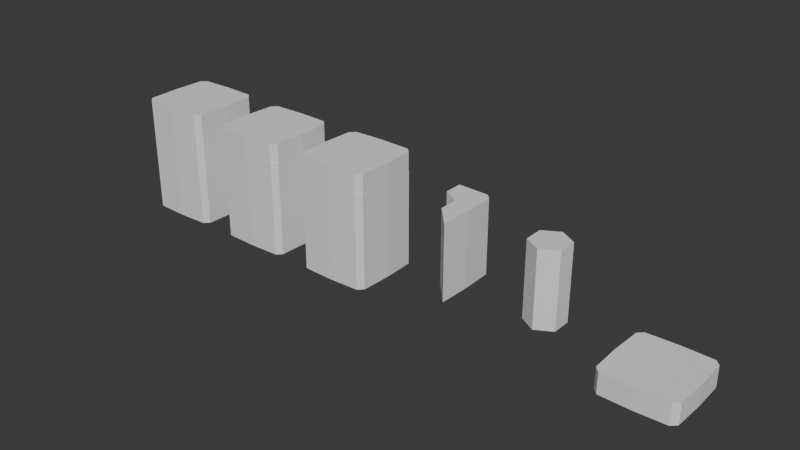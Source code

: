 # Source: Pin.blend  (saved by Blender 4.1.24; exported with 4.5.12 LTS)
import bpy
from mathutils import Matrix  # noqa: F401  (used for matrix-valued properties, if any)

bpy.ops.wm.read_factory_settings(use_empty=True)
scene = bpy.context.scene
scene.name = 'Scene'

# ---- collections
col_collection = bpy.data.collections.new('Collection'); scene.collection.children.link(col_collection)

# ---- world
world_world = bpy.data.worlds.new('World'); scene.world = world_world
world_world.use_nodes = True; world_world.node_tree.nodes.clear()
_N = world_world.node_tree.nodes; _L = world_world.node_tree.links
n0 = _N.new('ShaderNodeOutputWorld'); n0.name = 'World Output'; n0.location = (300, 300)
n1 = _N.new('ShaderNodeBackground'); n1.name = 'Background'; n1.location = (10, 300)
n1.inputs[0].default_value = (0.05088, 0.05088, 0.05088, 1.0)
_L.new(n1.outputs[0], n0.inputs[0])
n0.is_active_output = True
world_world.color = (0.05088, 0.05088, 0.05088)
world_world.use_sun_shadow = False
world_world.sun_shadow_jitter_overblur = 0.0

# ---- meshes
me_cylinder = bpy.data.meshes.new('Cylinder')
me_cylinder.from_pydata([(0.0, 1.0, -3.0), (0.0, 1.0, 1.0), (0.866, 0.5, -3.0), (0.866, 0.5, 1.0), (0.866, -0.5, -3.0), (0.866, -0.5, 1.0), (0.0, -1.0, -3.0), (0.0, -1.0, 1.0), (-0.866, -0.5, -3.0), (-0.866, -0.5, 1.0), (-0.866, 0.5, -3.0), (-0.866, 0.5, 1.0), (1.938, 1.657, 1.0), (0.0, 2.0, 1.0), (1.938, -1.657, 1.0), (0.0, -2.0, 1.0), (-1.938, -1.657, 1.0), (-1.938, 1.657, 1.0), (-0.866, 0.0, -3.0), (-0.866, 0.0, 1.0), (-2.0, 0.0, 1.0), (-0.433, -0.75, -3.0), (-0.433, -0.75, 1.0), (-1.657, -1.938, 1.0), (0.433, -0.75, -3.0), (0.433, -0.75, 1.0), (1.657, -1.938, 1.0), (0.866, 0.0, -3.0), (0.866, 0.0, 1.0), (2.0, 0.0, 1.0), (0.433, 0.75, -3.0), (0.433, 0.75, 1.0), (1.657, 1.938, 1.0), (-0.433, 0.75, -3.0), (-0.433, 0.75, 1.0), (-1.657, 1.938, 1.0), (1.657, 1.938, 2.0), (0.0, 2.0, 2.0), (2.0, 0.0, 2.0), (1.938, 1.657, 2.0), (1.657, -1.938, 2.0), (1.938, -1.657, 2.0), (-1.657, -1.938, 2.0), (0.0, -2.0, 2.0), (-2.0, 0.0, 2.0), (-1.938, -1.657, 2.0), (-1.657, 1.938, 2.0), (-1.938, 1.657, 2.0)], [], [(30, 31, 3, 2), (27, 28, 5, 4), (24, 25, 7, 6), (21, 22, 9, 8), (25, 5, 14, 26), (18, 19, 11, 10), (33, 34, 1, 0), (0, 30, 2, 27, 4, 24, 6, 21, 8, 18, 10, 33), (12, 32, 36, 39), (34, 11, 17, 35), (22, 7, 15, 23), (28, 3, 12, 29), (19, 9, 16, 20), (31, 1, 13, 32), (11, 19, 20, 17), (8, 9, 19, 18), (9, 22, 23, 16), (6, 7, 22, 21), (7, 25, 26, 15), (4, 5, 25, 24), (5, 28, 29, 14), (2, 3, 28, 27), (3, 31, 32, 12), (0, 1, 31, 30), (1, 34, 35, 13), (10, 11, 34, 33), (39, 36, 37, 46, 47, 44, 45, 42, 43, 40, 41, 38), (32, 13, 37, 36), (15, 26, 40, 43), (17, 20, 44, 47), (20, 16, 45, 44), (29, 12, 39, 38), (13, 35, 46, 37), (35, 17, 47, 46), (14, 29, 38, 41), (26, 14, 41, 40), (16, 23, 42, 45), (23, 15, 43, 42)])
_uv = me_cylinder.uv_layers.new(name='UVMap')
_uv.uv.foreach_set('vector', [0.9167, 0.5, 0.9167, 1.0, 0.8333, 1.0, 0.8333, 0.5, 0.75, 0.5, 0.75, 1.0, 0.6667, 1.0, 0.6667, 0.5, 0.5833, 0.5, 0.5833, 1.0, 0.5, 1.0, 0.5, 0.5, 0.4167, 0.5, 0.4167, 1.0, 0.3333, 1.0, 0.3333, 0.5, 0.5833, 1.0, 0.6667, 1.0, 0.6667, 1.0, 0.5833, 1.0, 0.25, 0.5, 0.25, 1.0, 0.1667, 1.0, 0.1667, 0.5, 0.08333, 0.5, 0.08333, 1.0, -8.941e-08, 1.0, -8.941e-08, 0.5, 0.75, 0.49, 0.8539, 0.43, 0.9578, 0.37, 0.9578, 0.25, 0.9578, 0.13, 0.8539, 0.07, 0.75, 0.01, 0.6461, 0.07, 0.5422, 0.13, 0.5422, 0.25, 0.5422, 0.37, 0.6461, 0.43, 0.8333, 1.0, 0.9167, 1.0, 0.9167, 1.0, 0.8333, 1.0, 0.08333, 1.0, 0.1667, 1.0, 0.1667, 1.0, 0.08333, 1.0, 0.4167, 1.0, 0.5, 1.0, 0.5, 1.0, 0.4167, 1.0, 0.75, 1.0, 0.8333, 1.0, 0.8333, 1.0, 0.75, 1.0, 0.25, 1.0, 0.3333, 1.0, 0.3333, 1.0, 0.25, 1.0, 0.9167, 1.0, 1.0, 1.0, 1.0, 1.0, 0.9167, 1.0, 0.1667, 1.0, 0.25, 1.0, 0.25, 1.0, 0.1667, 1.0, 0.3333, 0.5, 0.3333, 1.0, 0.25, 1.0, 0.25, 0.5, 0.3333, 1.0, 0.4167, 1.0, 0.4167, 1.0, 0.3333, 1.0, 0.5, 0.5, 0.5, 1.0, 0.4167, 1.0, 0.4167, 0.5, 0.5, 1.0, 0.5833, 1.0, 0.5833, 1.0, 0.5, 1.0, 0.6667, 0.5, 0.6667, 1.0, 0.5833, 1.0, 0.5833, 0.5, 0.6667, 1.0, 0.75, 1.0, 0.75, 1.0, 0.6667, 1.0, 0.8333, 0.5, 0.8333, 1.0, 0.75, 1.0, 0.75, 0.5, 0.8333, 1.0, 0.9167, 1.0, 0.9167, 1.0, 0.8333, 1.0, 1.0, 0.5, 1.0, 1.0, 0.9167, 1.0, 0.9167, 0.5, -8.941e-08, 1.0, 0.08333, 1.0, 0.08333, 1.0, -8.941e-08, 1.0, 0.1667, 0.5, 0.1667, 1.0, 0.08333, 1.0, 0.08333, 0.5, 0.4578, 0.37, 0.3539, 0.43, 0.25, 0.49, 0.1461, 0.43, 0.04215, 0.37, 0.04215, 0.25, 0.04215, 0.13, 0.1461, 0.07, 0.25, 0.01, 0.3539, 0.07, 0.4578, 0.13, 0.4578, 0.25, 0.9167, 1.0, 1.0, 1.0, 1.0, 1.0, 0.9167, 1.0, 0.5, 1.0, 0.5833, 1.0, 0.5833, 1.0, 0.5, 1.0, 0.1667, 1.0, 0.25, 1.0, 0.25, 1.0, 0.1667, 1.0, 0.25, 1.0, 0.3333, 1.0, 0.3333, 1.0, 0.25, 1.0, 0.75, 1.0, 0.8333, 1.0, 0.8333, 1.0, 0.75, 1.0, -8.941e-08, 1.0, 0.08333, 1.0, 0.08333, 1.0, -8.941e-08, 1.0, 0.08333, 1.0, 0.1667, 1.0, 0.1667, 1.0, 0.08333, 1.0, 0.6667, 1.0, 0.75, 1.0, 0.75, 1.0, 0.6667, 1.0, 0.5833, 1.0, 0.6667, 1.0, 0.6667, 1.0, 0.5833, 1.0, 0.3333, 1.0, 0.4167, 1.0, 0.4167, 1.0, 0.3333, 1.0, 0.4167, 1.0, 0.5, 1.0, 0.5, 1.0, 0.4167, 1.0])
me_cylinder.update()
me_cylinder_001 = bpy.data.meshes.new('Cylinder.001')
me_cylinder_001.from_pydata([(1.728e-09, 1.027, -1.498), (1.728e-09, 1.027, 2.502), (0.5135, 0.8894, 2.502), (0.8894, 0.5135, -1.498), (0.8894, 0.5135, 2.502), (1.027, -3.455e-09, 2.502), (0.8894, -0.5135, -1.498), (0.8894, -0.5135, 2.502), (0.5135, -0.8894, 2.502), (1.728e-09, -1.027, -1.498), (1.728e-09, -1.027, 2.502), (-0.5135, -0.8894, 2.502), (-0.8894, -0.5135, -1.498), (-0.8894, -0.5135, 2.502), (-1.027, -3.455e-09, 2.502), (-0.8894, 0.5135, -1.498), (-0.8894, 0.5135, 2.502), (-0.5135, 0.8894, 2.502), (1.728e-09, 2.0, -1.498), (1.674, 1.945, -1.498), (1.674, 1.945, 2.502), (1.728e-09, 2.0, 2.502), (1.945, 1.674, -1.498), (1.945, 1.674, 2.502), (2.0, -3.455e-09, -1.498), (2.0, -3.455e-09, 2.502), (1.945, -1.674, -1.498), (1.945, -1.674, 2.502), (1.674, -1.945, -1.498), (1.674, -1.945, 2.502), (1.728e-09, -2.0, -1.498), (1.728e-09, -2.0, 2.502), (-1.674, -1.945, -1.498), (-1.674, -1.945, 2.502), (-1.945, -1.674, -1.498), (-1.945, -1.674, 2.502), (-2.0, -3.455e-09, -1.498), (-2.0, -3.455e-09, 2.502), (-1.945, 1.674, -1.498), (-1.945, 1.674, 2.502), (-1.674, 1.945, -1.498), (-1.674, 1.945, 2.502), (-5.099e-09, 2.0, -2.609), (1.674, 1.945, -2.609), (1.945, 1.674, -2.609), (2.0, -3.455e-09, -2.609), (1.945, -1.674, -2.609), (1.674, -1.945, -2.609), (-5.099e-09, -2.0, -2.609), (-1.674, -1.945, -2.609), (-1.945, -1.674, -2.609), (-2.0, -3.455e-09, -2.609), (-1.945, 1.674, -2.609), (-1.674, 1.945, -2.609), (0.8894, -3.455e-09, 2.502), (0.8894, 5.615e-08, -1.498), (0.4447, 0.7703, 2.502), (0.4447, 0.7703, -1.498), (-0.4447, 0.7703, 2.502), (-0.4447, 0.7703, -1.498), (-0.8894, -3.455e-09, 2.502), (-0.8894, -6.306e-08, -1.498), (-0.4447, -0.7703, 2.502), (-0.4447, -0.7703, -1.498), (0.4447, -0.7703, 2.502), (0.4447, -0.7703, -1.498), (1.728e-09, 1.289, -2.609), (1.728e-09, -3.455e-09, -2.609), (1.728e-09, -1.289, -2.609)], [], [(18, 21, 20, 19), (19, 20, 23, 22), (22, 23, 25, 24), (24, 25, 27, 26), (26, 27, 29, 28), (28, 29, 31, 30), (30, 31, 33, 32), (32, 33, 35, 34), (34, 35, 37, 36), (36, 37, 39, 38), (13, 60, 16, 14), (38, 39, 41, 40), (40, 41, 21, 18), (34, 36, 51, 50), (18, 19, 43, 42), (1, 2, 20, 21), (32, 34, 50, 49), (2, 4, 23, 20), (22, 24, 45, 44), (4, 5, 25, 23), (5, 7, 27, 25), (36, 38, 52, 51), (7, 8, 29, 27), (26, 28, 47, 46), (8, 10, 31, 29), (10, 11, 33, 31), (40, 18, 42, 53), (11, 13, 35, 33), (30, 32, 49, 48), (13, 14, 37, 35), (14, 16, 39, 37), (19, 22, 44, 43), (16, 17, 41, 39), (17, 1, 21, 41), (1, 17, 16, 58), (4, 54, 7, 5), (2, 1, 56, 4), (7, 64, 10, 8), (10, 62, 13, 11), (54, 4, 3, 55), (24, 26, 46, 45), (38, 40, 53, 52), (28, 30, 48, 47), (64, 7, 6, 65), (56, 1, 0, 57), (59, 58, 16, 15), (60, 13, 12, 61), (62, 10, 9, 63), (7, 54, 55, 6), (4, 56, 57, 3), (0, 1, 58, 59), (16, 60, 61, 15), (13, 62, 63, 12), (10, 64, 65, 9), (43, 44, 66, 42), (44, 45, 67, 66), (45, 46, 68, 67), (46, 47, 48, 68), (42, 66, 52, 53), (66, 67, 51, 52), (67, 68, 50, 51), (68, 48, 49, 50)])
_uv = me_cylinder_001.uv_layers.new(name='UVMap')
_uv.uv.foreach_set('vector', [1.0, 0.5, 1.0, 1.0, 0.9167, 1.0, 0.9167, 0.5, 0.9167, 0.5, 0.9167, 1.0, 0.8333, 1.0, 0.8333, 0.5, 0.8333, 0.5, 0.8333, 1.0, 0.75, 1.0, 0.75, 0.5, 0.75, 0.5, 0.75, 1.0, 0.6667, 1.0, 0.6667, 0.5, 0.6667, 0.5, 0.6667, 1.0, 0.5833, 1.0, 0.5833, 0.5, 0.5833, 0.5, 0.5833, 1.0, 0.5, 1.0, 0.5, 0.5, 0.5, 0.5, 0.5, 1.0, 0.4167, 1.0, 0.4167, 0.5, 0.4167, 0.5, 0.4167, 1.0, 0.3333, 1.0, 0.3333, 0.5, 0.3333, 0.5, 0.3333, 1.0, 0.25, 1.0, 0.25, 0.5, 0.25, 0.5, 0.25, 1.0, 0.1667, 1.0, 0.1667, 0.5, 0.1433, 0.1884, 0.1433, 0.25, 0.1433, 0.3116, 0.1268, 0.25, 0.1667, 0.5, 0.1667, 1.0, 0.08333, 1.0, 0.08333, 0.5, 0.08333, 0.5, 0.08333, 1.0, 7.451e-08, 1.0, 7.451e-08, 0.5, 0.3333, 0.5, 0.25, 0.5, 0.25, 0.5, 0.3333, 0.5, 1.0, 0.5, 0.9167, 0.5, 0.9167, 0.5, 1.0, 0.5, 0.25, 0.3732, 0.3116, 0.3567, 0.37, 0.4578, 0.25, 0.49, 0.4167, 0.5, 0.3333, 0.5, 0.3333, 0.5, 0.4167, 0.5, 0.3116, 0.3567, 0.3567, 0.3116, 0.4578, 0.37, 0.37, 0.4578, 0.8333, 0.5, 0.75, 0.5, 0.75, 0.5, 0.8333, 0.5, 0.3567, 0.3116, 0.3732, 0.25, 0.49, 0.25, 0.4578, 0.37, 0.3732, 0.25, 0.3567, 0.1884, 0.4578, 0.13, 0.49, 0.25, 0.25, 0.5, 0.1667, 0.5, 0.1667, 0.5, 0.25, 0.5, 0.3567, 0.1884, 0.3116, 0.1433, 0.37, 0.04215, 0.4578, 0.13, 0.6667, 0.5, 0.5833, 0.5, 0.5833, 0.5, 0.6667, 0.5, 0.3116, 0.1433, 0.25, 0.1268, 0.25, 0.01, 0.37, 0.04215, 0.25, 0.1268, 0.1884, 0.1433, 0.13, 0.04215, 0.25, 0.01, 0.08333, 0.5, 7.451e-08, 0.5, 7.451e-08, 0.5, 0.08333, 0.5, 0.1884, 0.1433, 0.1433, 0.1884, 0.04215, 0.13, 0.13, 0.04215, 0.5, 0.5, 0.4167, 0.5, 0.4167, 0.5, 0.5, 0.5, 0.1433, 0.1884, 0.1268, 0.25, 0.01, 0.25, 0.04215, 0.13, 0.1268, 0.25, 0.1433, 0.3116, 0.04215, 0.37, 0.01, 0.25, 0.9167, 0.5, 0.8333, 0.5, 0.8333, 0.5, 0.9167, 0.5, 0.1433, 0.3116, 0.1884, 0.3567, 0.13, 0.4578, 0.04215, 0.37, 0.1884, 0.3567, 0.25, 0.3732, 0.25, 0.49, 0.13, 0.4578, 0.25, 0.3732, 0.1884, 0.3567, 0.1433, 0.3116, 0.1966, 0.3424, 0.3567, 0.3116, 0.3567, 0.25, 0.3567, 0.1884, 0.3732, 0.25, 0.3116, 0.3567, 0.25, 0.3732, 0.3034, 0.3424, 0.3567, 0.3116, 0.3567, 0.1884, 0.3034, 0.1576, 0.25, 0.1268, 0.3116, 0.1433, 0.25, 0.1268, 0.1966, 0.1576, 0.1433, 0.1884, 0.1884, 0.1433, 0.0, 0.0, 0.0, 0.0, 0.0, 0.0, 0.0, 0.0, 0.75, 0.5, 0.6667, 0.5, 0.6667, 0.5, 0.75, 0.5, 0.1667, 0.5, 0.08333, 0.5, 0.08333, 0.5, 0.1667, 0.5, 0.5833, 0.5, 0.5, 0.5, 0.5, 0.5, 0.5833, 0.5, 0.0, 0.0, 0.0, 0.0, 0.0, 0.0, 0.0, 0.0, 0.0, 0.0, 0.0, 0.0, 0.0, 0.0, 0.0, 0.0, 0.0, 0.0, 0.0, 0.0, 0.0, 0.0, 0.0, 0.0, 0.0, 0.0, 0.0, 0.0, 0.0, 0.0, 0.0, 0.0, 0.0, 0.0, 0.0, 0.0, 0.0, 0.0, 0.0, 0.0, 0.0, 0.0, 0.0, 0.0, 0.0, 0.0, 0.0, 0.0, 0.0, 0.0, 0.0, 0.0, 0.0, 0.0, 0.0, 0.0, 0.0, 0.0, 0.0, 0.0, 0.0, 0.0, 0.0, 0.0, 0.0, 0.0, 0.0, 0.0, 0.0, 0.0, 0.0, 0.0, 0.0, 0.0, 0.0, 0.0, 0.0, 0.0, 0.0, 0.0, 0.0, 0.0, 0.0, 0.0, 0.0, 0.0, 0.0, 0.0, 0.9167, 0.5, 0.8333, 0.5, 0.7143, 0.5, 1.0, 0.5, 0.8333, 0.5, 0.75, 0.5, 0.625, 0.5, 0.7143, 0.5, 0.75, 0.5, 0.6667, 0.5, 0.5714, 0.5, 0.625, 0.5, 0.6667, 0.5, 0.5833, 0.5, 0.5, 0.5, 0.5714, 0.5, 7.451e-08, 0.5, 0.2857, 0.5, 0.1667, 0.5, 0.08333, 0.5, 0.2857, 0.5, 0.375, 0.5, 0.25, 0.5, 0.1667, 0.5, 0.375, 0.5, 0.4286, 0.5, 0.3333, 0.5, 0.25, 0.5, 0.4286, 0.5, 0.5, 0.5, 0.4167, 0.5, 0.3333, 0.5])
me_cylinder_001.update()
me_cylinder_002 = bpy.data.meshes.new('Cylinder.002')
me_cylinder_002.from_pydata([(2.208e-09, 1.027, -2.222), (2.208e-09, 1.027, 1.778), (0.5135, 0.8894, 1.778), (0.8894, 0.5135, -2.222), (0.8894, 0.5135, 1.778), (1.027, -4.415e-09, 1.778), (0.8894, -0.5135, -2.222), (0.8894, -0.5135, 1.778), (0.5135, -0.8894, 1.778), (2.208e-09, -1.027, -2.222), (2.208e-09, -1.027, 1.778), (-0.5135, -0.8894, 1.778), (-0.8894, -0.5135, -2.222), (-0.8894, -0.5135, 1.778), (-1.027, -4.415e-09, 1.778), (-0.8894, 0.5135, -2.222), (-0.8894, 0.5135, 1.778), (-0.5135, 0.8894, 1.778), (2.208e-09, 2.0, -2.222), (1.674, 1.945, -2.222), (1.674, 1.945, 1.778), (2.208e-09, 2.0, 1.778), (1.945, 1.674, -2.222), (1.945, 1.674, 1.778), (2.0, -4.415e-09, -2.222), (2.0, -4.415e-09, 1.778), (1.945, -1.674, -2.222), (1.945, -1.674, 1.778), (1.674, -1.945, -2.222), (1.674, -1.945, 1.778), (2.208e-09, -2.0, -2.222), (2.208e-09, -2.0, 1.778), (-1.674, -1.945, -2.222), (-1.674, -1.945, 1.778), (-1.945, -1.674, -2.222), (-1.945, -1.674, 1.778), (-2.0, -4.415e-09, -2.222), (-2.0, -4.415e-09, 1.778), (-1.945, 1.674, -2.222), (-1.945, 1.674, 1.778), (-1.674, 1.945, -2.222), (-1.674, 1.945, 1.778), (0.8894, -4.415e-09, 1.778), (0.8894, 5.519e-08, -2.222), (0.4447, 0.7703, 1.778), (0.4447, 0.7703, -2.222), (-0.4447, 0.7703, 1.778), (-0.4447, 0.7703, -2.222), (-0.8894, -4.415e-09, 1.778), (-0.8894, -6.402e-08, -2.222), (-0.4447, -0.7703, 1.778), (-0.4447, -0.7703, -2.222), (0.4447, -0.7703, 1.778), (0.4447, -0.7703, -2.222)], [], [(18, 21, 20, 19), (19, 20, 23, 22), (22, 23, 25, 24), (24, 25, 27, 26), (26, 27, 29, 28), (28, 29, 31, 30), (30, 31, 33, 32), (32, 33, 35, 34), (34, 35, 37, 36), (36, 37, 39, 38), (13, 48, 16, 14), (38, 39, 41, 40), (40, 41, 21, 18), (22, 24, 43, 3), (1, 2, 20, 21), (26, 28, 53, 6), (2, 4, 23, 20), (4, 5, 25, 23), (5, 7, 27, 25), (0, 18, 19, 45), (7, 8, 29, 27), (34, 36, 49, 12), (8, 10, 31, 29), (10, 11, 33, 31), (11, 13, 35, 33), (28, 30, 9, 53), (13, 14, 37, 35), (14, 16, 39, 37), (16, 17, 41, 39), (17, 1, 21, 41), (1, 17, 16, 46), (4, 42, 7, 5), (2, 1, 44, 4), (7, 52, 10, 8), (10, 50, 13, 11), (42, 4, 3, 43), (38, 40, 47, 15), (40, 18, 0, 47), (32, 34, 12, 51), (52, 7, 6, 53), (44, 1, 0, 45), (47, 46, 16, 15), (48, 13, 12, 49), (50, 10, 9, 51), (7, 42, 43, 6), (4, 44, 45, 3), (0, 1, 46, 47), (16, 48, 49, 15), (13, 50, 51, 12), (10, 52, 53, 9), (36, 38, 15, 49), (19, 22, 3, 45), (24, 26, 6, 43), (30, 32, 51, 9)])
_uv = me_cylinder_002.uv_layers.new(name='UVMap')
_uv.uv.foreach_set('vector', [1.0, 0.5, 1.0, 1.0, 0.9167, 1.0, 0.9167, 0.5, 0.9167, 0.5, 0.9167, 1.0, 0.8333, 1.0, 0.8333, 0.5, 0.8333, 0.5, 0.8333, 1.0, 0.75, 1.0, 0.75, 0.5, 0.75, 0.5, 0.75, 1.0, 0.6667, 1.0, 0.6667, 0.5, 0.6667, 0.5, 0.6667, 1.0, 0.5833, 1.0, 0.5833, 0.5, 0.5833, 0.5, 0.5833, 1.0, 0.5, 1.0, 0.5, 0.5, 0.5, 0.5, 0.5, 1.0, 0.4167, 1.0, 0.4167, 0.5, 0.4167, 0.5, 0.4167, 1.0, 0.3333, 1.0, 0.3333, 0.5, 0.3333, 0.5, 0.3333, 1.0, 0.25, 1.0, 0.25, 0.5, 0.25, 0.5, 0.25, 1.0, 0.1667, 1.0, 0.1667, 0.5, 0.1433, 0.1884, 0.1433, 0.25, 0.1433, 0.3116, 0.1268, 0.25, 0.1667, 0.5, 0.1667, 1.0, 0.08333, 1.0, 0.08333, 0.5, 0.08333, 0.5, 0.08333, 1.0, 7.451e-08, 1.0, 7.451e-08, 0.5, 0.0, 0.0, 0.0, 0.0, 0.0, 0.0, 0.0, 0.0, 0.25, 0.3732, 0.3116, 0.3567, 0.37, 0.4578, 0.25, 0.49, 0.0, 0.0, 0.0, 0.0, 0.0, 0.0, 0.0, 0.0, 0.3116, 0.3567, 0.3567, 0.3116, 0.4578, 0.37, 0.37, 0.4578, 0.3567, 0.3116, 0.3732, 0.25, 0.49, 0.25, 0.4578, 0.37, 0.3732, 0.25, 0.3567, 0.1884, 0.4578, 0.13, 0.49, 0.25, 0.0, 0.0, 0.0, 0.0, 0.0, 0.0, 0.0, 0.0, 0.3567, 0.1884, 0.3116, 0.1433, 0.37, 0.04215, 0.4578, 0.13, 0.0, 0.0, 0.0, 0.0, 0.0, 0.0, 0.0, 0.0, 0.3116, 0.1433, 0.25, 0.1268, 0.25, 0.01, 0.37, 0.04215, 0.25, 0.1268, 0.1884, 0.1433, 0.13, 0.04215, 0.25, 0.01, 0.1884, 0.1433, 0.1433, 0.1884, 0.04215, 0.13, 0.13, 0.04215, 0.0, 0.0, 0.0, 0.0, 0.0, 0.0, 0.0, 0.0, 0.1433, 0.1884, 0.1268, 0.25, 0.01, 0.25, 0.04215, 0.13, 0.1268, 0.25, 0.1433, 0.3116, 0.04215, 0.37, 0.01, 0.25, 0.1433, 0.3116, 0.1884, 0.3567, 0.13, 0.4578, 0.04215, 0.37, 0.1884, 0.3567, 0.25, 0.3732, 0.25, 0.49, 0.13, 0.4578, 0.25, 0.3732, 0.1884, 0.3567, 0.1433, 0.3116, 0.1966, 0.3424, 0.3567, 0.3116, 0.3567, 0.25, 0.3567, 0.1884, 0.3732, 0.25, 0.3116, 0.3567, 0.25, 0.3732, 0.3034, 0.3424, 0.3567, 0.3116, 0.3567, 0.1884, 0.3034, 0.1576, 0.25, 0.1268, 0.3116, 0.1433, 0.25, 0.1268, 0.1966, 0.1576, 0.1433, 0.1884, 0.1884, 0.1433, 0.0, 0.0, 0.0, 0.0, 0.0, 0.0, 0.0, 0.0, 0.0, 0.0, 0.0, 0.0, 0.0, 0.0, 0.0, 0.0, 0.0, 0.0, 0.0, 0.0, 0.0, 0.0, 0.0, 0.0, 0.0, 0.0, 0.0, 0.0, 0.0, 0.0, 0.0, 0.0, 0.0, 0.0, 0.0, 0.0, 0.0, 0.0, 0.0, 0.0, 0.0, 0.0, 0.0, 0.0, 0.0, 0.0, 0.0, 0.0, 0.0, 0.0, 0.0, 0.0, 0.0, 0.0, 0.0, 0.0, 0.0, 0.0, 0.0, 0.0, 0.0, 0.0, 0.0, 0.0, 0.0, 0.0, 0.0, 0.0, 0.0, 0.0, 0.0, 0.0, 0.0, 0.0, 0.0, 0.0, 0.0, 0.0, 0.0, 0.0, 0.0, 0.0, 0.0, 0.0, 0.0, 0.0, 0.0, 0.0, 0.0, 0.0, 0.0, 0.0, 0.0, 0.0, 0.0, 0.0, 0.0, 0.0, 0.0, 0.0, 0.0, 0.0, 0.0, 0.0, 0.0, 0.0, 0.0, 0.0, 0.0, 0.0, 0.0, 0.0, 0.0, 0.0, 0.0, 0.0, 0.0, 0.0, 0.0, 0.0, 0.0, 0.0, 0.0, 0.0, 0.0, 0.0, 0.0, 0.0, 0.0, 0.0, 0.0, 0.0, 0.0, 0.0, 0.0, 0.0, 0.0, 0.0, 0.0, 0.0, 0.0, 0.0, 0.0, 0.0, 0.0, 0.0, 0.0, 0.0, 0.0, 0.0, 0.0, 0.0])
me_cylinder_002.update()
me_cylinder_003 = bpy.data.meshes.new('Cylinder.003')
me_cylinder_003.from_pydata([(-7.642e-10, 1.027, -2.0), (-7.642e-10, 1.027, 2.0), (1.674, -1.945, 3.111), (0.8894, 0.5135, -2.0), (0.8894, 0.5135, 2.0), (1.945, -1.674, 3.111), (0.8894, -0.5135, -2.0), (0.8894, -0.5135, 2.0), (2.0, -2.538e-08, 3.111), (-7.642e-10, -1.027, -2.0), (-7.642e-10, -1.027, 2.0), (1.945, 1.674, 3.111), (-0.8894, -0.5135, -2.0), (-0.8894, -0.5135, 2.0), (4.116e-08, 2.0, 3.111), (-0.8894, 0.5135, -2.0), (-0.8894, 0.5135, 2.0), (1.674, 1.945, 3.111), (-7.642e-10, 2.0, -2.0), (1.674, 1.945, -2.0), (1.674, 1.945, 2.0), (-7.642e-10, 2.0, 2.0), (1.945, 1.674, -2.0), (1.945, 1.674, 2.0), (2.0, -1.223e-08, -2.0), (2.0, -1.223e-08, 2.0), (1.945, -1.674, -2.0), (1.945, -1.674, 2.0), (1.674, -1.945, -2.0), (1.674, -1.945, 2.0), (-7.642e-10, -2.0, -2.0), (-7.642e-10, -2.0, 2.0), (-1.674, -1.945, -2.0), (-1.674, -1.945, 2.0), (-1.945, -1.674, -2.0), (-1.945, -1.674, 2.0), (-2.0, -1.223e-08, -2.0), (-2.0, -1.223e-08, 2.0), (-1.945, 1.674, -2.0), (-1.945, 1.674, 2.0), (-1.674, 1.945, -2.0), (-1.674, 1.945, 2.0), (-7.591e-09, 2.0, -3.111), (1.674, 1.945, -3.111), (1.945, 1.674, -3.111), (2.0, -1.223e-08, -3.111), (1.945, -1.674, -3.111), (1.674, -1.945, -3.111), (-7.591e-09, -2.0, -3.111), (-1.674, -1.945, -3.111), (-1.945, -1.674, -3.111), (-2.0, -1.223e-08, -3.111), (-1.945, 1.674, -3.111), (-1.674, 1.945, -3.111), (0.8894, -1.223e-08, 2.0), (0.8894, 4.738e-08, -2.0), (0.4447, 0.7703, 2.0), (0.4447, 0.7703, -2.0), (-0.4447, 0.7703, 2.0), (-0.4447, 0.7703, -2.0), (-0.8894, -1.223e-08, 2.0), (-0.8894, -7.183e-08, -2.0), (-0.4447, -0.7703, 2.0), (-0.4447, -0.7703, -2.0), (0.4447, -0.7703, 2.0), (0.4447, -0.7703, -2.0), (-7.642e-10, 1.289, -3.111), (-7.642e-10, -1.223e-08, -3.111), (-7.642e-10, -1.289, -3.111), (4.116e-08, -2.0, 3.111), (-1.674, -1.945, 3.111), (-1.945, -1.674, 3.111), (-2.0, -2.538e-08, 3.111), (-1.945, 1.674, 3.111), (-1.674, 1.945, 3.111), (2.904e-08, 1.289, 3.111), (-7.642e-10, -1.551e-08, 3.111), (2.904e-08, -1.289, 3.111)], [], [(18, 21, 20, 19), (19, 20, 23, 22), (22, 23, 25, 24), (24, 25, 27, 26), (26, 27, 29, 28), (28, 29, 31, 30), (30, 31, 33, 32), (32, 33, 35, 34), (34, 35, 37, 36), (36, 37, 39, 38), (29, 27, 5, 2), (38, 39, 41, 40), (40, 41, 21, 18), (34, 36, 51, 50), (18, 19, 43, 42), (32, 34, 50, 49), (22, 24, 45, 44), (36, 38, 52, 51), (26, 28, 47, 46), (23, 20, 17, 11), (40, 18, 42, 53), (41, 39, 73, 74), (30, 32, 49, 48), (25, 23, 11, 8), (20, 21, 14, 17), (19, 22, 44, 43), (21, 41, 74, 14), (27, 25, 8, 5), (31, 29, 2, 69), (33, 31, 69, 70), (35, 33, 70, 71), (37, 35, 71, 72), (39, 37, 72, 73), (54, 4, 3, 55), (24, 26, 46, 45), (38, 40, 53, 52), (28, 30, 48, 47), (64, 7, 6, 65), (56, 1, 0, 57), (59, 58, 16, 15), (60, 13, 12, 61), (62, 10, 9, 63), (7, 54, 55, 6), (4, 56, 57, 3), (0, 1, 58, 59), (16, 60, 61, 15), (13, 62, 63, 12), (10, 64, 65, 9), (43, 44, 66, 42), (44, 45, 67, 66), (45, 46, 68, 67), (46, 47, 48, 68), (42, 66, 52, 53), (66, 67, 51, 52), (67, 68, 50, 51), (68, 48, 49, 50), (74, 73, 75, 14), (73, 72, 76, 75), (72, 71, 77, 76), (71, 70, 69, 77), (14, 75, 11, 17), (75, 76, 8, 11), (76, 77, 5, 8), (77, 69, 2, 5)])
_uv = me_cylinder_003.uv_layers.new(name='UVMap')
_uv.uv.foreach_set('vector', [1.0, 0.5, 1.0, 1.0, 0.9167, 1.0, 0.9167, 0.5, 0.9167, 0.5, 0.9167, 1.0, 0.8333, 1.0, 0.8333, 0.5, 0.8333, 0.5, 0.8333, 1.0, 0.75, 1.0, 0.75, 0.5, 0.75, 0.5, 0.75, 1.0, 0.6667, 1.0, 0.6667, 0.5, 0.6667, 0.5, 0.6667, 1.0, 0.5833, 1.0, 0.5833, 0.5, 0.5833, 0.5, 0.5833, 1.0, 0.5, 1.0, 0.5, 0.5, 0.5, 0.5, 0.5, 1.0, 0.4167, 1.0, 0.4167, 0.5, 0.4167, 0.5, 0.4167, 1.0, 0.3333, 1.0, 0.3333, 0.5, 0.3333, 0.5, 0.3333, 1.0, 0.25, 1.0, 0.25, 0.5, 0.25, 0.5, 0.25, 1.0, 0.1667, 1.0, 0.1667, 0.5, 0.5833, 1.0, 0.6667, 1.0, 0.6667, 1.0, 0.5833, 1.0, 0.1667, 0.5, 0.1667, 1.0, 0.08333, 1.0, 0.08333, 0.5, 0.08333, 0.5, 0.08333, 1.0, 7.451e-08, 1.0, 7.451e-08, 0.5, 0.3333, 0.5, 0.25, 0.5, 0.25, 0.5, 0.3333, 0.5, 1.0, 0.5, 0.9167, 0.5, 0.9167, 0.5, 1.0, 0.5, 0.4167, 0.5, 0.3333, 0.5, 0.3333, 0.5, 0.4167, 0.5, 0.8333, 0.5, 0.75, 0.5, 0.75, 0.5, 0.8333, 0.5, 0.25, 0.5, 0.1667, 0.5, 0.1667, 0.5, 0.25, 0.5, 0.6667, 0.5, 0.5833, 0.5, 0.5833, 0.5, 0.6667, 0.5, 0.8333, 1.0, 0.9167, 1.0, 0.9167, 1.0, 0.8333, 1.0, 0.08333, 0.5, 7.451e-08, 0.5, 7.451e-08, 0.5, 0.08333, 0.5, 0.08333, 1.0, 0.1667, 1.0, 0.1667, 1.0, 0.08333, 1.0, 0.5, 0.5, 0.4167, 0.5, 0.4167, 0.5, 0.5, 0.5, 0.75, 1.0, 0.8333, 1.0, 0.8333, 1.0, 0.75, 1.0, 0.9167, 1.0, 1.0, 1.0, 1.0, 1.0, 0.9167, 1.0, 0.9167, 0.5, 0.8333, 0.5, 0.8333, 0.5, 0.9167, 0.5, 7.451e-08, 1.0, 0.08333, 1.0, 0.08333, 1.0, 7.451e-08, 1.0, 0.6667, 1.0, 0.75, 1.0, 0.75, 1.0, 0.6667, 1.0, 0.5, 1.0, 0.5833, 1.0, 0.5833, 1.0, 0.5, 1.0, 0.4167, 1.0, 0.5, 1.0, 0.5, 1.0, 0.4167, 1.0, 0.3333, 1.0, 0.4167, 1.0, 0.4167, 1.0, 0.3333, 1.0, 0.25, 1.0, 0.3333, 1.0, 0.3333, 1.0, 0.25, 1.0, 0.1667, 1.0, 0.25, 1.0, 0.25, 1.0, 0.1667, 1.0, 0.0, 0.0, 0.0, 0.0, 0.0, 0.0, 0.0, 0.0, 0.75, 0.5, 0.6667, 0.5, 0.6667, 0.5, 0.75, 0.5, 0.1667, 0.5, 0.08333, 0.5, 0.08333, 0.5, 0.1667, 0.5, 0.5833, 0.5, 0.5, 0.5, 0.5, 0.5, 0.5833, 0.5, 0.0, 0.0, 0.0, 0.0, 0.0, 0.0, 0.0, 0.0, 0.0, 0.0, 0.0, 0.0, 0.0, 0.0, 0.0, 0.0, 0.0, 0.0, 0.0, 0.0, 0.0, 0.0, 0.0, 0.0, 0.0, 0.0, 0.0, 0.0, 0.0, 0.0, 0.0, 0.0, 0.0, 0.0, 0.0, 0.0, 0.0, 0.0, 0.0, 0.0, 0.0, 0.0, 0.0, 0.0, 0.0, 0.0, 0.0, 0.0, 0.0, 0.0, 0.0, 0.0, 0.0, 0.0, 0.0, 0.0, 0.0, 0.0, 0.0, 0.0, 0.0, 0.0, 0.0, 0.0, 0.0, 0.0, 0.0, 0.0, 0.0, 0.0, 0.0, 0.0, 0.0, 0.0, 0.0, 0.0, 0.0, 0.0, 0.0, 0.0, 0.0, 0.0, 0.0, 0.0, 0.0, 0.0, 0.0, 0.0, 0.9167, 0.5, 0.8333, 0.5, 0.7143, 0.5, 1.0, 0.5, 0.8333, 0.5, 0.75, 0.5, 0.625, 0.5, 0.7143, 0.5, 0.75, 0.5, 0.6667, 0.5, 0.5714, 0.5, 0.625, 0.5, 0.6667, 0.5, 0.5833, 0.5, 0.5, 0.5, 0.5714, 0.5, 7.451e-08, 0.5, 0.2857, 0.5, 0.1667, 0.5, 0.08333, 0.5, 0.2857, 0.5, 0.375, 0.5, 0.25, 0.5, 0.1667, 0.5, 0.375, 0.5, 0.4286, 0.5, 0.3333, 0.5, 0.25, 0.5, 0.4286, 0.5, 0.5, 0.5, 0.4167, 0.5, 0.3333, 0.5, 0.08333, 1.0, 0.1667, 1.0, 0.2857, 1.0, 7.451e-08, 1.0, 0.1667, 1.0, 0.25, 1.0, 0.375, 1.0, 0.2857, 1.0, 0.25, 1.0, 0.3333, 1.0, 0.4286, 1.0, 0.375, 1.0, 0.3333, 1.0, 0.4167, 1.0, 0.5, 1.0, 0.4286, 1.0, 1.0, 1.0, 0.7143, 1.0, 0.8333, 1.0, 0.9167, 1.0, 0.7143, 1.0, 0.625, 1.0, 0.75, 1.0, 0.8333, 1.0, 0.625, 1.0, 0.5714, 1.0, 0.6667, 1.0, 0.75, 1.0, 0.5714, 1.0, 0.5, 1.0, 0.5833, 1.0, 0.6667, 1.0])
me_cylinder_003.update()
me_cylinder_004 = bpy.data.meshes.new('Cylinder.004')
me_cylinder_004.from_pydata([(0.0, 1.0, -3.0), (0.0, 1.0, 1.0), (0.866, 0.5, -3.0), (0.866, 0.5, 1.0), (0.866, -0.5, -3.0), (0.866, -0.5, 1.0), (0.0, -1.0, -3.0), (0.0, -1.0, 1.0), (-0.866, -0.5, -3.0), (-0.866, -0.5, 1.0), (-0.866, 0.5, -3.0), (-0.866, 0.5, 1.0), (1.938, 1.657, 1.0), (0.0, 2.0, 1.0), (1.938, -1.657, 1.0), (0.0, -2.0, 1.0), (-1.938, -1.657, 1.0), (-1.938, 1.657, 1.0), (-0.866, 0.0, -3.0), (-0.866, 0.0, 1.0), (-2.0, 0.0, 1.0), (-0.433, -0.75, -3.0), (-0.433, -0.75, 1.0), (-1.657, -1.938, 1.0), (0.433, -0.75, -3.0), (0.433, -0.75, 1.0), (1.657, -1.938, 1.0), (0.866, 0.0, -3.0), (0.866, 0.0, 1.0), (2.0, 0.0, 1.0), (0.433, 0.75, -3.0), (0.433, 0.75, 1.0), (1.657, 1.938, 1.0), (-0.433, 0.75, -3.0), (-0.433, 0.75, 1.0), (-1.657, 1.938, 1.0), (1.657, 1.938, 2.0), (0.0, 2.0, 2.0), (2.0, 0.0, 2.0), (1.938, 1.657, 2.0), (1.657, -1.938, 2.0), (1.938, -1.657, 2.0), (-1.657, -1.938, 2.0), (0.0, -2.0, 2.0), (-2.0, 0.0, 2.0), (-1.938, -1.657, 2.0), (-1.657, 1.938, 2.0), (-1.938, 1.657, 2.0), (1.13e-08, 2.0, -3.0), (-1.674, 1.945, -3.0), (-1.945, 1.674, -3.0), (-2.0, 0.0, -3.0), (-1.945, -1.674, -3.0), (-1.674, -1.945, -3.0), (1.13e-08, -2.0, -3.0), (1.674, -1.945, -3.0), (1.945, -1.674, -3.0), (2.0, 0.0, -3.0), (1.945, 1.674, -3.0), (1.674, 1.945, -3.0), (1.612e-08, 2.0, -4.111), (1.674, 1.945, -4.111), (-1.945, -1.674, -4.111), (-1.992, 6.579e-16, -4.111), (1.674, -1.945, -4.111), (1.612e-08, -2.0, -4.111), (1.945, -1.674, -4.111), (-1.945, 1.674, -4.111), (-1.674, 1.945, -4.111), (1.992, 6.579e-16, -4.111), (-1.674, -1.945, -4.111), (1.945, 1.674, -4.111), (1.286, 9.399e-17, -4.111), (0.0, 1.645e-16, -4.111), (-1.286, 2.82e-16, -4.111)], [], [(30, 31, 3, 2), (27, 28, 5, 4), (24, 25, 7, 6), (21, 22, 9, 8), (25, 5, 14, 26), (18, 19, 11, 10), (33, 34, 1, 0), (2, 27, 57, 58), (12, 32, 36, 39), (34, 11, 17, 35), (22, 7, 15, 23), (28, 3, 12, 29), (19, 9, 16, 20), (31, 1, 13, 32), (11, 19, 20, 17), (8, 9, 19, 18), (9, 22, 23, 16), (6, 7, 22, 21), (7, 25, 26, 15), (4, 5, 25, 24), (5, 28, 29, 14), (2, 3, 28, 27), (3, 31, 32, 12), (0, 1, 31, 30), (1, 34, 35, 13), (10, 11, 34, 33), (39, 36, 37, 46, 47, 44, 45, 42, 43, 40, 41, 38), (32, 13, 37, 36), (15, 26, 40, 43), (17, 20, 44, 47), (20, 16, 45, 44), (29, 12, 39, 38), (13, 35, 46, 37), (35, 17, 47, 46), (14, 29, 38, 41), (26, 14, 41, 40), (16, 23, 42, 45), (23, 15, 43, 42), (18, 10, 50, 51), (59, 58, 71, 61), (0, 30, 59, 48), (33, 0, 48, 49), (27, 4, 56, 57), (4, 24, 55, 56), (21, 8, 52, 53), (6, 21, 53, 54), (30, 2, 58, 59), (24, 6, 54, 55), (10, 33, 49, 50), (8, 18, 51, 52), (71, 69, 72, 61), (52, 51, 63, 62), (51, 50, 67, 63), (53, 52, 62, 70), (49, 48, 60, 68), (55, 54, 65, 64), (50, 49, 68, 67), (58, 57, 69, 71), (54, 53, 70, 65), (56, 55, 64, 66), (48, 59, 61, 60), (57, 56, 66, 69), (69, 66, 64, 72), (61, 72, 73, 60), (72, 64, 65, 73), (60, 73, 74, 68), (73, 65, 70, 74), (68, 74, 63, 67), (74, 70, 62, 63)])
_uv = me_cylinder_004.uv_layers.new(name='UVMap')
_uv.uv.foreach_set('vector', [0.9167, 0.5, 0.9167, 1.0, 0.8333, 1.0, 0.8333, 0.5, 0.75, 0.5, 0.75, 1.0, 0.6667, 1.0, 0.6667, 0.5, 0.5833, 0.5, 0.5833, 1.0, 0.5, 1.0, 0.5, 0.5, 0.4167, 0.5, 0.4167, 1.0, 0.3333, 1.0, 0.3333, 0.5, 0.5833, 1.0, 0.6667, 1.0, 0.6667, 1.0, 0.5833, 1.0, 0.25, 0.5, 0.25, 1.0, 0.1667, 1.0, 0.1667, 0.5, 0.08333, 0.5, 0.08333, 1.0, -8.941e-08, 1.0, -8.941e-08, 0.5, 0.8333, 0.5, 0.75, 0.5, 0.75, 0.5, 0.8333, 0.5, 0.8333, 1.0, 0.9167, 1.0, 0.9167, 1.0, 0.8333, 1.0, 0.08333, 1.0, 0.1667, 1.0, 0.1667, 1.0, 0.08333, 1.0, 0.4167, 1.0, 0.5, 1.0, 0.5, 1.0, 0.4167, 1.0, 0.75, 1.0, 0.8333, 1.0, 0.8333, 1.0, 0.75, 1.0, 0.25, 1.0, 0.3333, 1.0, 0.3333, 1.0, 0.25, 1.0, 0.9167, 1.0, 1.0, 1.0, 1.0, 1.0, 0.9167, 1.0, 0.1667, 1.0, 0.25, 1.0, 0.25, 1.0, 0.1667, 1.0, 0.3333, 0.5, 0.3333, 1.0, 0.25, 1.0, 0.25, 0.5, 0.3333, 1.0, 0.4167, 1.0, 0.4167, 1.0, 0.3333, 1.0, 0.5, 0.5, 0.5, 1.0, 0.4167, 1.0, 0.4167, 0.5, 0.5, 1.0, 0.5833, 1.0, 0.5833, 1.0, 0.5, 1.0, 0.6667, 0.5, 0.6667, 1.0, 0.5833, 1.0, 0.5833, 0.5, 0.6667, 1.0, 0.75, 1.0, 0.75, 1.0, 0.6667, 1.0, 0.8333, 0.5, 0.8333, 1.0, 0.75, 1.0, 0.75, 0.5, 0.8333, 1.0, 0.9167, 1.0, 0.9167, 1.0, 0.8333, 1.0, 1.0, 0.5, 1.0, 1.0, 0.9167, 1.0, 0.9167, 0.5, -8.941e-08, 1.0, 0.08333, 1.0, 0.08333, 1.0, -8.941e-08, 1.0, 0.1667, 0.5, 0.1667, 1.0, 0.08333, 1.0, 0.08333, 0.5, 0.4578, 0.37, 0.3539, 0.43, 0.25, 0.49, 0.1461, 0.43, 0.04215, 0.37, 0.04215, 0.25, 0.04215, 0.13, 0.1461, 0.07, 0.25, 0.01, 0.3539, 0.07, 0.4578, 0.13, 0.4578, 0.25, 0.9167, 1.0, 1.0, 1.0, 1.0, 1.0, 0.9167, 1.0, 0.5, 1.0, 0.5833, 1.0, 0.5833, 1.0, 0.5, 1.0, 0.1667, 1.0, 0.25, 1.0, 0.25, 1.0, 0.1667, 1.0, 0.25, 1.0, 0.3333, 1.0, 0.3333, 1.0, 0.25, 1.0, 0.75, 1.0, 0.8333, 1.0, 0.8333, 1.0, 0.75, 1.0, -8.941e-08, 1.0, 0.08333, 1.0, 0.08333, 1.0, -8.941e-08, 1.0, 0.08333, 1.0, 0.1667, 1.0, 0.1667, 1.0, 0.08333, 1.0, 0.6667, 1.0, 0.75, 1.0, 0.75, 1.0, 0.6667, 1.0, 0.5833, 1.0, 0.6667, 1.0, 0.6667, 1.0, 0.5833, 1.0, 0.3333, 1.0, 0.4167, 1.0, 0.4167, 1.0, 0.3333, 1.0, 0.4167, 1.0, 0.5, 1.0, 0.5, 1.0, 0.4167, 1.0, 0.25, 0.5, 0.1667, 0.5, 0.1667, 0.5, 0.25, 0.5, 0.9167, 0.5, 0.8333, 0.5, 0.8333, 0.5, 0.9167, 0.5, 1.0, 0.5, 0.9167, 0.5, 0.9167, 0.5, 1.0, 0.5, 0.08333, 0.5, -8.941e-08, 0.5, -8.941e-08, 0.5, 0.08333, 0.5, 0.75, 0.5, 0.6667, 0.5, 0.6667, 0.5, 0.75, 0.5, 0.6667, 0.5, 0.5833, 0.5, 0.5833, 0.5, 0.6667, 0.5, 0.4167, 0.5, 0.3333, 0.5, 0.3333, 0.5, 0.4167, 0.5, 0.5, 0.5, 0.4167, 0.5, 0.4167, 0.5, 0.5, 0.5, 0.9167, 0.5, 0.8333, 0.5, 0.8333, 0.5, 0.9167, 0.5, 0.5833, 0.5, 0.5, 0.5, 0.5, 0.5, 0.5833, 0.5, 0.1667, 0.5, 0.08333, 0.5, 0.08333, 0.5, 0.1667, 0.5, 0.3333, 0.5, 0.25, 0.5, 0.25, 0.5, 0.3333, 0.5, 0.8333, 0.5, 0.75, 0.5, 0.6786, 0.5, 0.9167, 0.5, 0.3333, 0.5, 0.25, 0.5, 0.25, 0.5, 0.3333, 0.5, 0.25, 0.5, 0.1667, 0.5, 0.1667, 0.5, 0.25, 0.5, 0.4167, 0.5, 0.3333, 0.5, 0.3333, 0.5, 0.4167, 0.5, 0.08333, 0.5, -8.941e-08, 0.5, -8.941e-08, 0.5, 0.08333, 0.5, 0.5833, 0.5, 0.5, 0.5, 0.5, 0.5, 0.5833, 0.5, 0.1667, 0.5, 0.08333, 0.5, 0.08333, 0.5, 0.1667, 0.5, 0.8333, 0.5, 0.75, 0.5, 0.75, 0.5, 0.8333, 0.5, 0.5, 0.5, 0.4167, 0.5, 0.4167, 0.5, 0.5, 0.5, 0.6667, 0.5, 0.5833, 0.5, 0.5833, 0.5, 0.6667, 0.5, 1.0, 0.5, 0.9167, 0.5, 0.9167, 0.5, 1.0, 0.5, 0.75, 0.5, 0.6667, 0.5, 0.6667, 0.5, 0.75, 0.5, 0.75, 0.5, 0.6667, 0.5, 0.5833, 0.5, 0.6786, 0.5, 0.9167, 0.5, 0.6786, 0.5, 0.625, 0.5, 1.0, 0.5, 0.6786, 0.5, 0.5833, 0.5, 0.5, 0.5, 0.625, 0.5, -8.941e-08, 0.5, 0.375, 0.5, 0.3214, 0.5, 0.08333, 0.5, 0.375, 0.5, 0.5, 0.5, 0.4167, 0.5, 0.3214, 0.5, 0.08333, 0.5, 0.3214, 0.5, 0.25, 0.5, 0.1667, 0.5, 0.3214, 0.5, 0.4167, 0.5, 0.3333, 0.5, 0.25, 0.5])
me_cylinder_004.update()
me_cylinder_005 = bpy.data.meshes.new('Cylinder.005')
me_cylinder_005.from_pydata([(0.0, 1.0, -3.0), (0.0, 1.0, 1.0), (0.866, 0.5, -3.0), (0.866, 0.5, 1.0), (0.866, -0.5, -3.0), (0.866, -0.5, 1.0), (0.0, -1.0, -3.0), (0.0, -1.0, 1.0), (-0.866, -0.5, -3.0), (-0.866, -0.5, 1.0), (-0.866, 0.5, -3.0), (-0.866, 0.5, 1.0)], [], [(10, 11, 1, 0), (0, 1, 3, 2), (2, 3, 5, 4), (4, 5, 7, 6), (6, 7, 9, 8), (11, 9, 7, 5, 3, 1), (0, 2, 4, 6, 8, 10), (8, 9, 11, 10)])
_uv = me_cylinder_005.uv_layers.new(name='UVMap')
_uv.uv.foreach_set('vector', [0.1667, 0.5, 0.1667, 1.0, -8.941e-08, 1.0, -8.941e-08, 0.5, 1.0, 0.5, 1.0, 1.0, 0.8333, 1.0, 0.8333, 0.5, 0.8333, 0.5, 0.8333, 1.0, 0.6667, 1.0, 0.6667, 0.5, 0.6667, 0.5, 0.6667, 1.0, 0.5, 1.0, 0.5, 0.5, 0.5, 0.5, 0.5, 1.0, 0.3333, 1.0, 0.3333, 0.5, 0.1667, 1.0, 0.3333, 1.0, 0.5, 1.0, 0.6667, 1.0, 0.8333, 1.0, -8.941e-08, 1.0, 0.75, 0.49, 0.9578, 0.37, 0.9578, 0.13, 0.75, 0.01, 0.5422, 0.13, 0.5422, 0.37, 0.3333, 0.5, 0.3333, 1.0, 0.1667, 1.0, 0.1667, 0.5])
me_cylinder_005.update()
me_cylinder_006 = bpy.data.meshes.new('Cylinder.006')
me_cylinder_006.from_pydata([(0.8916, 0.5241, -2.154), (0.8916, 0.5241, 1.846), (1.029, 0.01063, 1.846), (0.8916, -0.5029, -2.154), (0.8916, -0.5029, 1.846), (1.947, 1.685, -2.154), (1.947, 1.685, 1.846), (2.002, 0.01063, -2.154), (2.002, 0.01063, 1.846), (1.947, -1.663, -2.154), (1.947, -1.663, 1.846), (0.8916, 0.01063, 1.846), (0.8916, 0.01063, -2.154)], [], [(5, 6, 8, 7), (7, 8, 10, 9), (5, 7, 12, 0), (1, 2, 8, 6), (2, 4, 10, 8), (1, 11, 4, 2), (11, 1, 0, 12), (4, 11, 12, 3), (7, 9, 3, 12), (5, 0, 1, 6), (9, 10, 4, 3)])
_uv = me_cylinder_006.uv_layers.new(name='UVMap')
_uv.uv.foreach_set('vector', [0.8333, 0.5, 0.8333, 1.0, 0.75, 1.0, 0.75, 0.5, 0.75, 0.5, 0.75, 1.0, 0.6667, 1.0, 0.6667, 0.5, 0.0, 0.0, 0.0, 0.0, 0.0, 0.0, 0.0, 0.0, 0.3567, 0.3116, 0.3732, 0.25, 0.49, 0.25, 0.4578, 0.37, 0.3732, 0.25, 0.3567, 0.1884, 0.4578, 0.13, 0.49, 0.25, 0.3567, 0.3116, 0.3567, 0.25, 0.3567, 0.1884, 0.3732, 0.25, 0.0, 0.0, 0.0, 0.0, 0.0, 0.0, 0.0, 0.0, 0.0, 0.0, 0.0, 0.0, 0.0, 0.0, 0.0, 0.0, 0.0, 0.0, 0.0, 0.0, 0.0, 0.0, 0.0, 0.0, 0.0, 0.0, 0.0, 0.0, 0.0, 0.0, 0.4578, 0.37, 0.0, 0.0, 0.4578, 0.13, 0.0, 0.0, 0.0, 0.0])
me_cylinder_006.update()
me_cylinder_007 = bpy.data.meshes.new('Cylinder.007')
me_cylinder_007.from_pydata([(5.96e-05, 1.038, -2.154), (5.96e-05, 1.038, 1.846), (0.5136, 0.9, 1.846), (0.8895, 0.5241, -2.154), (0.8895, 0.5241, 1.846), (5.96e-05, 2.011, -2.154), (1.674, 1.955, -2.154), (1.674, 1.955, 1.846), (5.96e-05, 2.011, 1.846), (1.945, 1.685, -2.154), (1.945, 1.685, 1.846), (0.4448, 0.7809, 1.846), (0.4448, 0.7809, -2.154)], [], [(5, 8, 7, 6), (6, 7, 10, 9), (1, 2, 7, 8), (2, 4, 10, 7), (0, 5, 6, 12), (2, 1, 11, 4), (11, 1, 0, 12), (4, 11, 12, 3), (6, 9, 3, 12), (5, 0, 1, 8), (9, 10, 4, 3)])
_uv = me_cylinder_007.uv_layers.new(name='UVMap')
_uv.uv.foreach_set('vector', [1.0, 0.5, 1.0, 1.0, 0.9167, 1.0, 0.9167, 0.5, 0.9167, 0.5, 0.9167, 1.0, 0.8333, 1.0, 0.8333, 0.5, 0.25, 0.3732, 0.3116, 0.3567, 0.37, 0.4578, 0.25, 0.49, 0.3116, 0.3567, 0.3567, 0.3116, 0.4578, 0.37, 0.37, 0.4578, 0.0, 0.0, 0.0, 0.0, 0.0, 0.0, 0.0, 0.0, 0.3116, 0.3567, 0.25, 0.3732, 0.3034, 0.3424, 0.3567, 0.3116, 0.0, 0.0, 0.0, 0.0, 0.0, 0.0, 0.0, 0.0, 0.0, 0.0, 0.0, 0.0, 0.0, 0.0, 0.0, 0.0, 0.0, 0.0, 0.0, 0.0, 0.0, 0.0, 0.0, 0.0, 0.0, 0.0, 0.0, 0.0, 0.0, 0.0, 0.25, 0.49, 0.0, 0.0, 0.4578, 0.37, 0.0, 0.0, 0.0, 0.0])
me_cylinder_007.update()
me_cylinder_016 = bpy.data.meshes.new('Cylinder.016')
me_cylinder_016.from_pydata([(0.0, 1.0, -3.0), (0.0, 1.0, 1.0), (0.866, 0.5, -3.0), (0.866, 0.5, 1.0), (0.866, -0.5, -3.0), (0.866, -0.5, 1.0), (0.0, -1.0, -3.0), (0.0, -1.0, 1.0), (-0.866, -0.5, -3.0), (-0.866, -0.5, 1.0), (-0.866, 0.5, -3.0), (-0.866, 0.5, 1.0)], [], [(10, 11, 1, 0), (0, 1, 3, 2), (2, 3, 5, 4), (4, 5, 7, 6), (6, 7, 9, 8), (8, 10, 0, 2, 4, 6), (8, 9, 11, 10), (11, 9, 7, 5, 3, 1)])
_uv = me_cylinder_016.uv_layers.new(name='UVMap')
_uv.uv.foreach_set('vector', [0.1667, 0.5, 0.1667, 1.0, -8.941e-08, 1.0, -8.941e-08, 0.5, 1.0, 0.5, 1.0, 1.0, 0.8333, 1.0, 0.8333, 0.5, 0.8333, 0.5, 0.8333, 1.0, 0.6667, 1.0, 0.6667, 0.5, 0.6667, 0.5, 0.6667, 1.0, 0.5, 1.0, 0.5, 0.5, 0.5, 0.5, 0.5, 1.0, 0.3333, 1.0, 0.3333, 0.5, 0.3333, 0.5, 0.1667, 0.5, 1.0, 0.5, 0.8333, 0.5, 0.6667, 0.5, 0.5, 0.5, 0.3333, 0.5, 0.3333, 1.0, 0.1667, 1.0, 0.1667, 0.5, 0.1667, 1.0, 0.3333, 1.0, 0.5, 1.0, 0.6667, 1.0, 0.8333, 1.0, -8.941e-08, 1.0])
me_cylinder_016.update()
me_cylinder_017 = bpy.data.meshes.new('Cylinder.017')
me_cylinder_017.from_pydata([(5.556, 2.0, -3.0), (3.882, 1.945, -3.0), (3.611, 1.674, -3.0), (3.556, 0.0, -3.0), (3.611, -1.674, -3.0), (3.882, -1.945, -3.0), (5.556, -2.0, -3.0), (7.229, -1.945, -3.0), (7.5, -1.674, -3.0), (7.556, 0.0, -3.0), (7.5, 1.674, -3.0), (7.229, 1.945, -3.0), (5.556, 2.0, -4.111), (7.229, 1.945, -4.111), (3.611, -1.674, -4.111), (3.564, 6.579e-16, -4.111), (7.229, -1.945, -4.111), (5.556, -2.0, -4.111), (7.5, -1.674, -4.111), (3.611, 1.674, -4.111), (3.882, 1.945, -4.111), (7.547, 6.579e-16, -4.111), (3.882, -1.945, -4.111), (7.5, 1.674, -4.111), (6.842, 9.399e-17, -4.111), (5.556, 1.645e-16, -4.111), (4.269, 2.82e-16, -4.111), (6.844, 0.0, -3.0), (5.556, 0.0, -3.0), (4.267, 0.0, -3.0)], [], [(11, 10, 23, 13), (23, 21, 24, 13), (4, 3, 15, 14), (3, 2, 19, 15), (5, 4, 14, 22), (1, 0, 12, 20), (7, 6, 17, 16), (2, 1, 20, 19), (10, 9, 21, 23), (6, 5, 22, 17), (8, 7, 16, 18), (0, 11, 13, 12), (9, 8, 18, 21), (21, 18, 16, 24), (13, 24, 25, 12), (24, 16, 17, 25), (12, 25, 26, 20), (25, 17, 22, 26), (20, 26, 15, 19), (26, 22, 14, 15), (11, 27, 9, 10), (27, 7, 8, 9), (0, 28, 27, 11), (28, 6, 7, 27), (1, 29, 28, 0), (29, 5, 6, 28), (2, 3, 29, 1), (3, 4, 5, 29)])
_uv = me_cylinder_017.uv_layers.new(name='UVMap')
_uv.uv.foreach_set('vector', [0.9167, 0.5, 0.8333, 0.5, 0.8333, 0.5, 0.9167, 0.5, 0.8333, 0.5, 0.75, 0.5, 0.6786, 0.5, 0.9167, 0.5, 0.3333, 0.5, 0.25, 0.5, 0.25, 0.5, 0.3333, 0.5, 0.25, 0.5, 0.1667, 0.5, 0.1667, 0.5, 0.25, 0.5, 0.4167, 0.5, 0.3333, 0.5, 0.3333, 0.5, 0.4167, 0.5, 0.08333, 0.5, -8.941e-08, 0.5, -8.941e-08, 0.5, 0.08333, 0.5, 0.5833, 0.5, 0.5, 0.5, 0.5, 0.5, 0.5833, 0.5, 0.1667, 0.5, 0.08333, 0.5, 0.08333, 0.5, 0.1667, 0.5, 0.8333, 0.5, 0.75, 0.5, 0.75, 0.5, 0.8333, 0.5, 0.5, 0.5, 0.4167, 0.5, 0.4167, 0.5, 0.5, 0.5, 0.6667, 0.5, 0.5833, 0.5, 0.5833, 0.5, 0.6667, 0.5, 1.0, 0.5, 0.9167, 0.5, 0.9167, 0.5, 1.0, 0.5, 0.75, 0.5, 0.6667, 0.5, 0.6667, 0.5, 0.75, 0.5, 0.75, 0.5, 0.6667, 0.5, 0.5833, 0.5, 0.6786, 0.5, 0.9167, 0.5, 0.6786, 0.5, 0.625, 0.5, 1.0, 0.5, 0.6786, 0.5, 0.5833, 0.5, 0.5, 0.5, 0.625, 0.5, -8.941e-08, 0.5, 0.375, 0.5, 0.3214, 0.5, 0.08333, 0.5, 0.375, 0.5, 0.5, 0.5, 0.4167, 0.5, 0.3214, 0.5, 0.08333, 0.5, 0.3214, 0.5, 0.25, 0.5, 0.1667, 0.5, 0.3214, 0.5, 0.4167, 0.5, 0.3333, 0.5, 0.25, 0.5, 0.9167, 0.5, 0.6786, 0.5, 0.75, 0.5, 0.8333, 0.5, 0.6786, 0.5, 0.5833, 0.5, 0.6667, 0.5, 0.75, 0.5, 1.0, 0.5, 0.625, 0.5, 0.6786, 0.5, 0.9167, 0.5, 0.625, 0.5, 0.5, 0.5, 0.5833, 0.5, 0.6786, 0.5, 0.08333, 0.5, 0.3214, 0.5, 0.375, 0.5, -8.941e-08, 0.5, 0.3214, 0.5, 0.4167, 0.5, 0.5, 0.5, 0.375, 0.5, 0.1667, 0.5, 0.25, 0.5, 0.3214, 0.5, 0.08333, 0.5, 0.25, 0.5, 0.3333, 0.5, 0.4167, 0.5, 0.3214, 0.5])
me_cylinder_017.update()

# ---- objects
ob_pin_top = bpy.data.objects.new('Pin-top', me_cylinder)
ob_pinhole_bottom = bpy.data.objects.new('Pinhole-bottom', me_cylinder_001)
ob_pinhole_through = bpy.data.objects.new('Pinhole-through', me_cylinder_002)
ob_pinhole_closed = bpy.data.objects.new('Pinhole-closed', me_cylinder_003)
ob_pin_both = bpy.data.objects.new('Pin-both', me_cylinder_004)
ob_pin_none = bpy.data.objects.new('Pin-none', me_cylinder_005)
ob_collider1 = bpy.data.objects.new('Collider1', me_cylinder_006)
ob_collider2 = bpy.data.objects.new('Collider2', me_cylinder_007)
ob_pin_collider = bpy.data.objects.new('Pin-Collider', me_cylinder_016)
ob_pin_collider_top = bpy.data.objects.new('Pin-Collider-top', me_cylinder_017)

# ---- transforms, parenting, visibility, modifiers, constraints
ob_pin_top.location = (0.0, 0.0, 1.24)
ob_pin_top.scale = (0.18, 0.18, 0.18)
ob_pinhole_bottom.location = (-3.11e-10, 6.22e-10, 0.9696)
ob_pinhole_bottom.scale = (0.18, 0.18, 0.18)
ob_pinhole_through.location = (-1.0, 7.947e-10, 1.1)
ob_pinhole_through.scale = (0.18, 0.18, 0.18)
ob_pinhole_closed.location = (-2.0, 2.201e-09, 1.06)
ob_pinhole_closed.scale = (0.18, 0.18, 0.18)
ob_pin_both.location = (-1.0, 0.0, 1.24)
ob_pin_both.scale = (0.18, 0.18, 0.18)
ob_pin_none.location = (-2.0, 0.0, 1.24)
ob_pin_none.scale = (0.18, 0.18, 0.18)
ob_collider1.location = (0.8557, -0.001913, 1.088)
ob_collider1.scale = (0.18, 0.18, 0.18)
ob_collider2.location = (0.8557, -0.001913, 1.088)
ob_collider2.scale = (0.18, 0.18, 0.18)
ob_pin_collider.location = (2.0, 0.0, 1.24)
ob_pin_collider.scale = (0.18, 0.18, 0.18)
ob_pin_collider_top.location = (2.0, 0.0, 1.24)
ob_pin_collider_top.scale = (0.18, 0.18, 0.18)

# ---- collection membership
col_collection.objects.link(ob_pin_top)
col_collection.objects.link(ob_pinhole_bottom)
col_collection.objects.link(ob_pinhole_through)
col_collection.objects.link(ob_pinhole_closed)
col_collection.objects.link(ob_pin_both)
col_collection.objects.link(ob_pin_none)
col_collection.objects.link(ob_collider1)
col_collection.objects.link(ob_collider2)
col_collection.objects.link(ob_pin_collider)
col_collection.objects.link(ob_pin_collider_top)

# ---- scene / render settings (as saved in the file)
scene.frame_start = 1; scene.frame_end = 250; scene.frame_set(1)
scene.render.engine = 'BLENDER_EEVEE_NEXT'
scene.cycles.sampling_pattern = 'TABULATED_SOBOL'
scene.eevee.ray_tracing_options.trace_max_roughness = 0.0
bpy.context.view_layer.update()

# ---- added for rendering (the .blend has no active camera and no usable light): camera, sun
cam_auto = bpy.data.cameras.new('AutoCamera')
cam_auto.lens = 50.0
cam_auto.sensor_width = 36.0
cam_auto.clip_end = 1000.0
ob_auto_camera = bpy.data.objects.new('AutoCamera', cam_auto)
scene.collection.objects.link(ob_auto_camera)
ob_auto_camera.location = (5.93377, -6.52052, 5.40702)
ob_auto_camera.rotation_euler = (1.09748, -7.21219e-08, 0.694738)
scene.camera = ob_auto_camera
light_auto_sun = bpy.data.lights.new('AutoSun', 'SUN')
light_auto_sun.energy = 3.0
light_auto_sun.angle = 0.0523599
ob_auto_sun = bpy.data.objects.new('AutoSun', light_auto_sun)
scene.collection.objects.link(ob_auto_sun)
ob_auto_sun.rotation_euler = (0.872665, 0.174533, 0.523599)
bpy.context.view_layer.update()
